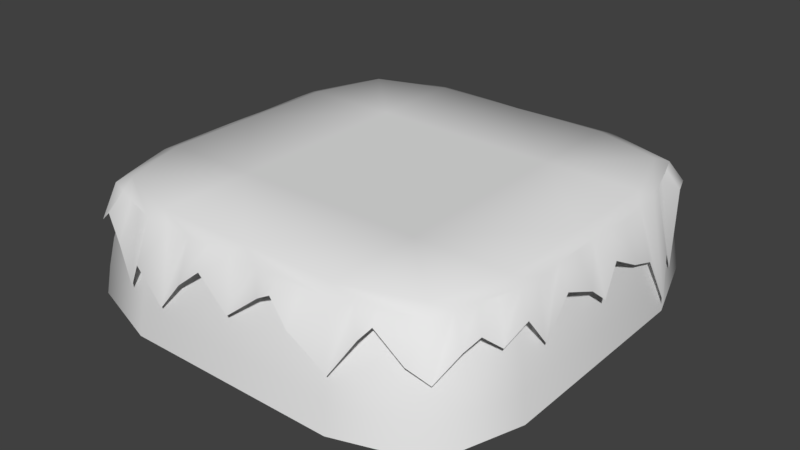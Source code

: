 # Source: Mossy_Rock.blend  (saved by Blender 2.79.0; exported with 4.5.12 LTS)
import bpy
from mathutils import Matrix  # noqa: F401  (used for matrix-valued properties, if any)

bpy.ops.wm.read_factory_settings(use_empty=True)
scene = bpy.context.scene
scene.name = 'Scene'

# ---- collections
col_collection_1 = bpy.data.collections.new('Collection 1'); scene.collection.children.link(col_collection_1)

# ---- materials (node trees are filled in below, after node groups)
mat_material = bpy.data.materials.new('Material')
mat_material.alpha_threshold = 0.0
mat_material.use_transparent_shadow = False
mat_material.roughness = 0.5

# ---- material node trees

# ---- world
world_world = bpy.data.worlds.new('World'); scene.world = world_world
world_world.color = (0.05088, 0.05088, 0.05088)
world_world.use_sun_shadow = False
world_world.sun_shadow_jitter_overblur = 0.0
world_world.cycles.sampling_method = 'MANUAL'

# ---- meshes
me_plane = bpy.data.meshes.new('Plane')
me_plane.from_pydata([(2.252, 2.252, 2.757), (4.735, 2.371, 2.051), (-2.371, 4.735, 2.051), (-4.735, -2.371, 2.051), (2.371, -4.735, 2.051), (-2.371, -4.735, 2.051), (-2.537, -5.067, 0.6726), (2.537, -5.067, 0.6726), (-4.735, 2.371, 2.051), (-5.067, 2.537, 0.6726), (-5.067, -2.537, 0.6726), (2.371, 4.735, 2.051), (2.537, 5.067, 0.6726), (-2.537, 5.067, 0.6726), (4.735, -2.371, 2.051), (5.067, -2.537, 0.6726), (5.067, 2.537, 0.6726), (-2.252, 2.252, 2.757), (-2.252, -2.252, 2.757), (2.252, -2.252, 2.757), (-5.168, -2.584, 0.0), (2.584, -5.168, 0.0), (5.168, 2.584, 0.0), (-2.584, 5.168, 0.0), (-4.505, -2.252, 2.757), (2.252, -4.505, 2.757), (4.505, 2.252, 2.757), (-2.252, 4.505, 2.757), (4.148, 4.148, 2.052), (4.438, -4.438, 0.6736), (-4.148, 4.148, 2.052), (-4.148, -4.148, 2.052), (-5.168, 2.584, 0.0), (-2.584, -5.168, 0.0), (5.168, -2.584, 0.0), (2.584, 5.168, 0.0), (-4.505, 2.252, 2.757), (-2.252, -4.505, 2.757), (4.505, -2.252, 2.757), (2.252, 4.505, 2.757), (4.438, 4.438, 0.6736), (4.148, -4.148, 2.052), (-4.438, 4.438, 0.6736), (-4.438, -4.438, 0.6736), (0.0, -4.732, 2.05), (0.0, -5.063, 0.6716), (-2.472, -4.934, 1.354), (2.472, -4.934, 1.354), (-4.732, 0.0, 2.05), (-5.063, 0.0, 0.6716), (-4.934, 2.472, 1.354), (-4.934, -2.472, 1.354), (0.0, 4.732, 2.05), (0.0, 5.063, 0.6716), (2.472, 4.934, 1.354), (-2.472, 4.934, 1.354), (4.732, 0.0, 2.05), (5.063, 0.0, 0.6716), (4.934, -2.472, 1.354), (4.934, 2.472, 1.354), (0.0, 2.252, 2.757), (0.0, -2.252, 2.757), (-2.252, 0.0, 2.757), (2.252, 0.0, 2.757), (-4.522, -4.522, 0.0), (4.522, -4.522, 0.0), (-4.522, 4.522, 0.0), (4.522, 4.522, 0.0), (-3.942, 3.942, 2.757), (-3.942, -3.942, 2.757), (3.942, -3.942, 2.757), (3.942, 3.942, 2.757), (-5.168, 0.0, 0.0), (0.0, -5.168, 0.0), (5.168, 0.0, 0.0), (0.0, 5.168, 0.0), (-4.505, 0.0, 2.757), (0.0, -4.505, 2.757), (4.505, 0.0, 2.757), (0.0, 4.505, 2.757), (4.323, 4.323, 1.355), (4.323, -4.323, 1.355), (-4.323, 4.323, 1.355), (-4.323, -4.323, 1.355), (0.0, -4.928, 1.352), (-4.928, 0.0, 1.352), (0.0, 4.928, 1.352), (4.928, 0.0, 1.352), (0.0, 0.0, 2.757), (-4.793, -2.396, 2.651), (2.397, -4.793, 2.651), (4.794, 2.395, 2.641), (-2.395, 4.791, 2.663), (-4.793, 2.396, 2.657), (-2.395, -4.793, 2.656), (4.793, -2.396, 2.661), (2.396, 4.791, 2.659), (-4.191, 4.19, 2.659), (-4.192, -4.192, 2.657), (4.192, -4.192, 2.654), (4.192, 4.192, 2.661), (-4.794, -0.001901, 2.663), (0.001086, -4.794, 2.654), (4.795, -0.0001057, 2.654), (-0.00175, 4.796, 2.604), (-5.102, -2.602, 1.177), (2.608, -5.074, 1.254), (5.233, 2.489, 0.2632), (-2.461, 4.889, 2.4), (-5.087, 2.542, 1.81), (-2.495, -5.114, 1.665), (5.087, -2.543, 2.169), (2.542, 4.886, 2.017), (-4.355, 4.231, 1.989), (-4.448, -4.449, 1.807), (4.449, -4.447, 1.533), (4.449, 4.449, 2.182), (-5.084, -0.1857, 2.315), (0.07138, -5.082, 1.49), (5.191, -0.02234, 1.476), (-0.003245, 5.039, 2.11), (4.498, -3.299, 2.659), (4.771, -3.497, 2.177), (3.297, -4.497, 2.661), (3.347, -4.686, 2.369), (4.798, -1.199, 2.659), (5.09, -1.269, 2.17), (4.798, 1.2, 2.651), (5.072, 1.314, 1.623), (4.499, 3.298, 2.636), (4.833, 3.445, 0.5517), (3.299, 4.498, 2.647), (3.499, 4.769, 1.323), (1.201, 4.8, 2.634), (1.357, 5.221, 0.3767), (-1.223, 4.798, 2.644), (-1.299, 5.097, 1.115), (-3.298, 4.498, 2.653), (-3.472, 4.757, 1.791), (-4.498, 3.3, 2.639), (-4.769, 3.586, 0.7556), (-4.799, 1.199, 2.655), (-5.123, 1.257, 1.884), (-4.798, -1.201, 2.648), (-5.09, -1.353, 1.418), (-4.498, -3.298, 2.658), (-4.725, -3.47, 2.113), (-3.298, -4.499, 2.652), (-3.452, -4.798, 1.682), (-1.199, -4.798, 2.652), (-1.226, -5.116, 1.682), (1.205, -4.798, 2.661), (1.261, -5.07, 2.382), (4.798, 1.812, 2.649), (5.083, 1.941, 1.427), (4.798, 0.5969, 2.658), (5.111, 0.4302, 2.107), (4.799, -0.5849, 2.654), (5.129, -0.4362, 1.827), (4.798, -1.799, 2.647), (5.089, -1.908, 1.385), (4.643, -2.865, 2.653), (4.924, -3.039, 1.779), (4.348, -3.75, 2.656), (4.639, -3.848, 1.974), (3.762, -4.344, 2.653), (3.988, -4.606, 1.795), (2.877, -4.639, 2.658), (3.188, -4.899, 2.149), (1.8, -4.799, 2.655), (1.764, -5.176, 1.9), (0.6397, -4.797, 2.658), (0.8901, -5.026, 2.159), (-0.5998, -4.798, 2.659), (-0.6346, -5.089, 2.169), (-1.79, -4.798, 2.641), (-1.852, -5.116, 0.9358), (-2.848, -4.649, 2.641), (-2.975, -4.957, 0.9358), (-3.735, -4.353, 2.659), (-3.96, -4.617, 2.174), (-4.348, -3.749, 2.659), (-4.611, -3.975, 2.18), (-4.648, -2.85, 2.654), (-4.9, -3.076, 1.828), (-4.798, -1.799, 2.659), (-5.089, -1.91, 2.161), (-4.798, -0.5998, 2.659), (-5.089, -0.6398, 2.177), (-4.798, 0.5965, 2.648), (-5.113, 0.4007, 1.447), (-4.798, 1.799, 2.659), (-5.09, 1.908, 2.177), (-4.648, 2.849, 2.659), (-4.93, 3.023, 2.161), (-4.352, 3.737, 2.648), (-4.608, 4.01, 1.428), (-3.76, 4.344, 2.646), (-3.989, 4.56, 1.305), (-2.849, 4.648, 2.659), (-3.02, 4.927, 2.184), (-1.811, 4.798, 2.655), (-1.918, 5.079, 1.934), (-0.6195, 4.856, 2.494), (-0.6444, 5.046, 1.903), (0.607, 4.852, 2.475), (0.6457, 5.06, 1.725), (1.804, 4.798, 2.652), (1.914, 5.088, 1.711), (2.849, 4.646, 2.659), (3.022, 4.769, 2.172), (3.749, 4.348, 2.654), (3.976, 4.612, 1.86), (4.338, 3.778, 2.659), (4.602, 4.007, 2.163), (4.648, 2.849, 2.644), (4.941, 2.999, 1.111), (4.561, 2.281, 2.586), (-2.281, 4.561, 2.586), (-4.561, -2.281, 2.586), (2.281, -4.561, 2.586), (-2.281, -4.561, 2.586), (-4.561, 2.281, 2.586), (2.281, 4.561, 2.586), (4.561, -2.281, 2.586), (3.992, 3.992, 2.586), (-3.992, 3.992, 2.586), (-3.992, -3.992, 2.586), (3.992, -3.992, 2.586), (0.0, -4.56, 2.586), (-4.56, 0.0, 2.586), (0.0, 4.56, 2.586), (4.56, 0.0, 2.586)], [], [(0, 60, 88, 63), (0, 63, 78, 26), (0, 26, 71, 39), (0, 39, 79, 60), (1, 56, 87, 59), (1, 59, 80, 28), (217, 225, 71, 26), (217, 26, 78, 232), (2, 52, 86, 55), (2, 55, 82, 30), (218, 226, 68, 27), (218, 27, 79, 231), (3, 48, 85, 51), (3, 51, 83, 31), (219, 227, 69, 24), (219, 24, 76, 230), (4, 44, 84, 47), (4, 47, 81, 41), (220, 228, 70, 25), (220, 25, 77, 229), (5, 31, 83, 46), (5, 46, 84, 44), (221, 229, 77, 37), (221, 37, 69, 227), (6, 43, 64, 33), (6, 33, 73, 45), (6, 45, 84, 46), (6, 46, 83, 43), (7, 45, 73, 21), (7, 21, 65, 29), (7, 29, 81, 47), (7, 47, 84, 45), (8, 30, 82, 50), (8, 50, 85, 48), (222, 230, 76, 36), (222, 36, 68, 226), (9, 42, 66, 32), (9, 32, 72, 49), (9, 49, 85, 50), (9, 50, 82, 42), (10, 49, 72, 20), (10, 20, 64, 43), (10, 43, 83, 51), (10, 51, 85, 49), (11, 28, 80, 54), (11, 54, 86, 52), (223, 231, 79, 39), (223, 39, 71, 225), (12, 40, 67, 35), (12, 35, 75, 53), (12, 53, 86, 54), (12, 54, 80, 40), (13, 53, 75, 23), (13, 23, 66, 42), (13, 42, 82, 55), (13, 55, 86, 53), (14, 41, 81, 58), (14, 58, 87, 56), (224, 232, 78, 38), (224, 38, 70, 228), (15, 29, 65, 34), (15, 34, 74, 57), (15, 57, 87, 58), (15, 58, 81, 29), (16, 57, 74, 22), (16, 22, 67, 40), (16, 40, 80, 59), (16, 59, 87, 57), (17, 36, 76, 62), (17, 62, 88, 60), (17, 60, 79, 27), (17, 27, 68, 36), (18, 24, 69, 37), (18, 37, 77, 61), (18, 61, 88, 62), (18, 62, 76, 24), (19, 61, 77, 25), (19, 25, 70, 38), (19, 38, 78, 63), (19, 63, 88, 61), (78, 103, 155, 127, 153, 91, 26), (77, 37, 94, 175, 149, 173, 102), (37, 69, 98, 179, 147, 177, 94), (70, 25, 90, 167, 123, 165, 99), (76, 36, 93, 191, 141, 189, 101), (25, 77, 102, 171, 151, 169, 90), (39, 96, 207, 133, 205, 104, 79), (71, 100, 211, 131, 209, 96, 39), (69, 24, 89, 183, 145, 181, 98), (36, 68, 97, 195, 139, 193, 93), (68, 27, 92, 199, 137, 197, 97), (78, 38, 95, 159, 125, 157, 103), (27, 79, 104, 203, 135, 201, 92), (24, 76, 101, 187, 143, 185, 89), (38, 70, 99, 163, 121, 161, 95), (26, 91, 215, 129, 213, 100, 71), (183, 89, 105, 184), (199, 92, 108, 200), (203, 104, 120, 204), (163, 99, 115, 164), (187, 101, 117, 188), (213, 214, 116, 100), (175, 94, 110, 176), (179, 98, 114, 180), (153, 154, 107, 91), (191, 93, 109, 192), (205, 206, 120, 104), (209, 210, 112, 96), (167, 90, 106, 168), (171, 102, 118, 172), (195, 97, 113, 196), (159, 95, 111, 160), (161, 121, 122, 162), (165, 123, 124, 166), (157, 125, 126, 158), (155, 156, 128, 127), (215, 216, 130, 129), (211, 212, 132, 131), (207, 208, 134, 133), (201, 135, 136, 202), (197, 137, 138, 198), (193, 139, 140, 194), (189, 141, 142, 190), (185, 143, 144, 186), (181, 145, 146, 182), (177, 147, 148, 178), (173, 149, 150, 174), (169, 151, 152, 170), (127, 128, 154, 153), (103, 119, 156, 155), (103, 157, 158, 119), (125, 159, 160, 126), (95, 161, 162, 111), (121, 163, 164, 122), (99, 165, 166, 115), (123, 167, 168, 124), (90, 169, 170, 106), (151, 171, 172, 152), (102, 173, 174, 118), (149, 175, 176, 150), (94, 177, 178, 110), (147, 179, 180, 148), (98, 181, 182, 114), (145, 183, 184, 146), (89, 185, 186, 105), (143, 187, 188, 144), (101, 189, 190, 117), (141, 191, 192, 142), (93, 193, 194, 109), (139, 195, 196, 140), (97, 197, 198, 113), (137, 199, 200, 138), (92, 201, 202, 108), (135, 203, 204, 136), (133, 134, 206, 205), (96, 112, 208, 207), (131, 132, 210, 209), (100, 116, 212, 211), (129, 130, 214, 213), (91, 107, 216, 215), (14, 224, 228, 41), (14, 56, 232, 224), (11, 223, 225, 28), (11, 52, 231, 223), (8, 222, 226, 30), (8, 48, 230, 222), (5, 221, 227, 31), (5, 44, 229, 221), (4, 220, 229, 44), (4, 41, 228, 220), (3, 219, 230, 48), (3, 31, 227, 219), (2, 218, 231, 52), (2, 30, 226, 218), (1, 217, 232, 56), (1, 28, 225, 217)])
me_plane.polygons.foreach_set('use_smooth', [True] * 176)
_uv = me_plane.uv_layers.new(name='UVMap')
_uv.uv.foreach_set('vector', [0.632, 0.7313, 0.5642, 0.7313, 0.5642, 0.6634, 0.632, 0.6634, 0.632, 0.7313, 0.632, 0.6634, 0.6999, 0.6634, 0.6999, 0.7313, 0.632, 0.7313, 0.6999, 0.7313, 0.6829, 0.7822, 0.632, 0.7991, 0.632, 0.7313, 0.632, 0.7991, 0.5642, 0.7991, 0.5642, 0.7313, 0.8704, 0.1898, 0.8085, 0.1536, 0.8197, 0.1346, 0.8839, 0.1724, 0.8704, 0.1898, 0.8839, 0.1724, 0.9311, 0.2054, 0.9164, 0.2215, 0.733, 0.4356, 0.7701, 0.4751, 0.7655, 0.4782, 0.7288, 0.4391, 0.733, 0.4356, 0.7288, 0.4391, 0.6774, 0.3948, 0.6809, 0.3907, 0.1557, 0.171, 0.1015, 0.218, 0.08705, 0.2014, 0.1435, 0.1526, 0.1557, 0.171, 0.1435, 0.1526, 0.1898, 0.1185, 0.2003, 0.1376, 0.07967, 0.4128, 0.1156, 0.3721, 0.1191, 0.3765, 0.08359, 0.4167, 0.07967, 0.4128, 0.08359, 0.4167, 0.04435, 0.472, 0.03992, 0.4689, 0.3895, 0.07527, 0.321, 0.09651, 0.3145, 0.07545, 0.3858, 0.05359, 0.3895, 0.07527, 0.3858, 0.05359, 0.4418, 0.04101, 0.4438, 0.06273, 0.2898, 0.2925, 0.3417, 0.2768, 0.3424, 0.2823, 0.2911, 0.2978, 0.2898, 0.2925, 0.2911, 0.2978, 0.2285, 0.3242, 0.2264, 0.3192, 0.642, 0.08192, 0.5707, 0.07375, 0.5733, 0.05187, 0.6474, 0.06059, 0.642, 0.08192, 0.6474, 0.06059, 0.7037, 0.07167, 0.6968, 0.09235, 0.5317, 0.3009, 0.5842, 0.3149, 0.5819, 0.32, 0.53, 0.3061, 0.5317, 0.3009, 0.53, 0.3061, 0.463, 0.2956, 0.4639, 0.2902, 0.4995, 0.06525, 0.4438, 0.06273, 0.4418, 0.04101, 0.4992, 0.04325, 0.4995, 0.06525, 0.4992, 0.04325, 0.5733, 0.05187, 0.5707, 0.07375, 0.396, 0.2795, 0.4639, 0.2902, 0.463, 0.2956, 0.396, 0.285, 0.396, 0.2795, 0.396, 0.285, 0.3424, 0.2823, 0.3417, 0.2768, 0.4995, 0.02225, 0.44, 0.02052, 0.4381, 0.0001671, 0.5, 0.001588, 0.4995, 0.02225, 0.5, 0.001588, 0.5782, 0.01031, 0.5758, 0.03088, 0.4995, 0.02225, 0.5758, 0.03088, 0.5733, 0.05187, 0.4992, 0.04325, 0.4995, 0.02225, 0.4992, 0.04325, 0.4418, 0.04101, 0.44, 0.02052, 0.652, 0.0401, 0.5758, 0.03088, 0.5782, 0.01031, 0.6562, 0.01988, 0.652, 0.0401, 0.6562, 0.01988, 0.7168, 0.03279, 0.7103, 0.05216, 0.652, 0.0401, 0.7103, 0.05216, 0.7037, 0.07167, 0.6474, 0.06059, 0.652, 0.0401, 0.6474, 0.06059, 0.5733, 0.05187, 0.5758, 0.03088, 0.2524, 0.1174, 0.2003, 0.1376, 0.1898, 0.1185, 0.2432, 0.09741, 0.2524, 0.1174, 0.2432, 0.09741, 0.3145, 0.07545, 0.321, 0.09651, 0.1631, 0.3459, 0.2264, 0.3192, 0.2285, 0.3242, 0.166, 0.3505, 0.1631, 0.3459, 0.166, 0.3505, 0.1191, 0.3765, 0.1156, 0.3721, 0.235, 0.07809, 0.1798, 0.1005, 0.1699, 0.08262, 0.2271, 0.05898, 0.235, 0.07809, 0.2271, 0.05898, 0.3022, 0.03546, 0.3083, 0.05526, 0.235, 0.07809, 0.3083, 0.05526, 0.3145, 0.07545, 0.2432, 0.09741, 0.235, 0.07809, 0.2432, 0.09741, 0.1898, 0.1185, 0.1798, 0.1005, 0.3817, 0.03298, 0.3083, 0.05526, 0.3022, 0.03546, 0.3775, 0.01275, 0.3817, 0.03298, 0.3775, 0.01275, 0.4381, 0.0001671, 0.44, 0.02052, 0.3817, 0.03298, 0.44, 0.02052, 0.4418, 0.04101, 0.3858, 0.05359, 0.3817, 0.03298, 0.3858, 0.05359, 0.3145, 0.07545, 0.3083, 0.05526, 0.9521, 0.2648, 0.9164, 0.2215, 0.9311, 0.2054, 0.9686, 0.2498, 0.04689, 0.2653, 0.03012, 0.2506, 0.08705, 0.2014, 0.1015, 0.218, 0.0001671, 0.525, 0.03992, 0.4689, 0.04435, 0.472, 0.005096, 0.5274, 0.7918, 0.5249, 0.7869, 0.5274, 0.7655, 0.4782, 0.7701, 0.4751, 0.9844, 0.2354, 0.945, 0.1901, 0.9587, 0.1749, 0.9998, 0.2214, 0.0148, 0.2359, 0.0001671, 0.2211, 0.05974, 0.1697, 0.07324, 0.1854, 0.0148, 0.2359, 0.07324, 0.1854, 0.08705, 0.2014, 0.03012, 0.2506, 0.9844, 0.2354, 0.9686, 0.2498, 0.9311, 0.2054, 0.945, 0.1901, 0.1315, 0.1354, 0.07324, 0.1854, 0.05974, 0.1697, 0.1195, 0.1186, 0.1315, 0.1354, 0.1195, 0.1186, 0.1699, 0.08262, 0.1798, 0.1005, 0.1315, 0.1354, 0.1798, 0.1005, 0.1898, 0.1185, 0.1435, 0.1526, 0.1315, 0.1354, 0.1435, 0.1526, 0.08705, 0.2014, 0.07324, 0.1854, 0.7468, 0.1171, 0.6968, 0.09235, 0.7037, 0.07167, 0.7554, 0.09686, 0.7468, 0.1171, 0.7554, 0.09686, 0.8197, 0.1346, 0.8085, 0.1536, 0.6288, 0.3458, 0.6809, 0.3907, 0.6774, 0.3948, 0.626, 0.3505, 0.6288, 0.3458, 0.626, 0.3505, 0.5819, 0.32, 0.5842, 0.3149, 0.7641, 0.07774, 0.7103, 0.05216, 0.7168, 0.03279, 0.7728, 0.05903, 0.7641, 0.07774, 0.7728, 0.05903, 0.8409, 0.09852, 0.8304, 0.1164, 0.7641, 0.07774, 0.8304, 0.1164, 0.8197, 0.1346, 0.7554, 0.09686, 0.7641, 0.07774, 0.7554, 0.09686, 0.7037, 0.07167, 0.7103, 0.05216, 0.8964, 0.1555, 0.8304, 0.1164, 0.8409, 0.09852, 0.9085, 0.1387, 0.8964, 0.1555, 0.9085, 0.1387, 0.9587, 0.1749, 0.945, 0.1901, 0.8964, 0.1555, 0.945, 0.1901, 0.9311, 0.2054, 0.8839, 0.1724, 0.8964, 0.1555, 0.8839, 0.1724, 0.8197, 0.1346, 0.8304, 0.1164, 0.4963, 0.7313, 0.4285, 0.7313, 0.4285, 0.6634, 0.4963, 0.6634, 0.4963, 0.7313, 0.4963, 0.6634, 0.5642, 0.6634, 0.5642, 0.7313, 0.4963, 0.7313, 0.5642, 0.7313, 0.5642, 0.7991, 0.4963, 0.7991, 0.4963, 0.7313, 0.4963, 0.7991, 0.4455, 0.7822, 0.4285, 0.7313, 0.4963, 0.5956, 0.4285, 0.5956, 0.4455, 0.5447, 0.4963, 0.5277, 0.4963, 0.5956, 0.4963, 0.5277, 0.5642, 0.5277, 0.5642, 0.5956, 0.4963, 0.5956, 0.5642, 0.5956, 0.5642, 0.6634, 0.4963, 0.6634, 0.4963, 0.5956, 0.4963, 0.6634, 0.4285, 0.6634, 0.4285, 0.5956, 0.632, 0.5956, 0.5642, 0.5956, 0.5642, 0.5277, 0.632, 0.5277, 0.632, 0.5956, 0.632, 0.5277, 0.6829, 0.5447, 0.6999, 0.5956, 0.632, 0.5956, 0.6999, 0.5956, 0.6999, 0.6634, 0.632, 0.6634, 0.632, 0.5956, 0.632, 0.6634, 0.5642, 0.6634, 0.5642, 0.5956, 0.1252, 0.6469, 0.1196, 0.6395, 0.1345, 0.6289, 0.1494, 0.6182, 0.1644, 0.6076, 0.1783, 0.5982, 0.1802, 0.6078, 0.1037, 0.8396, 0.1471, 0.8915, 0.1431, 0.9002, 0.1311, 0.8873, 0.1197, 0.8736, 0.1081, 0.8596, 0.09636, 0.8454, 0.1471, 0.8915, 0.1907, 0.9199, 0.1894, 0.9297, 0.1778, 0.9232, 0.1663, 0.916, 0.1544, 0.9083, 0.1431, 0.9002, 0.04434, 0.7347, 0.06138, 0.7844, 0.05151, 0.7864, 0.04646, 0.7721, 0.04222, 0.7593, 0.03756, 0.7457, 0.03468, 0.7336, 0.2952, 0.8618, 0.3474, 0.8177, 0.3563, 0.8216, 0.3433, 0.8334, 0.3295, 0.8453, 0.3153, 0.8574, 0.3008, 0.8689, 0.06138, 0.7844, 0.1037, 0.8396, 0.09636, 0.8454, 0.08424, 0.8298, 0.07341, 0.8158, 0.062, 0.8011, 0.05151, 0.7864, 0.2728, 0.6187, 0.2767, 0.6103, 0.2882, 0.6226, 0.3001, 0.6361, 0.3151, 0.6472, 0.3241, 0.6641, 0.3163, 0.6703, 0.2295, 0.5905, 0.2306, 0.5806, 0.2423, 0.5868, 0.2541, 0.5945, 0.2657, 0.6024, 0.2767, 0.6103, 0.2728, 0.6187, 0.1907, 0.9199, 0.2403, 0.9032, 0.2422, 0.9129, 0.2288, 0.9177, 0.2153, 0.9221, 0.202, 0.9266, 0.1894, 0.9297, 0.3474, 0.8177, 0.3738, 0.7735, 0.3825, 0.7746, 0.3779, 0.7856, 0.3711, 0.7975, 0.3636, 0.8097, 0.3563, 0.8216, 0.3738, 0.7735, 0.3579, 0.7247, 0.3673, 0.723, 0.3722, 0.7362, 0.3766, 0.7497, 0.3808, 0.763, 0.3825, 0.7746, 0.1252, 0.6469, 0.07182, 0.6901, 0.06293, 0.6861, 0.07624, 0.674, 0.09083, 0.6624, 0.1055, 0.6506, 0.1196, 0.6395, 0.3579, 0.7247, 0.3163, 0.6703, 0.3241, 0.6641, 0.3387, 0.6768, 0.3468, 0.6943, 0.3576, 0.7087, 0.3673, 0.723, 0.2403, 0.9032, 0.2952, 0.8618, 0.3008, 0.8689, 0.2865, 0.8801, 0.2715, 0.8916, 0.2566, 0.9027, 0.2422, 0.9129, 0.07182, 0.6901, 0.04434, 0.7347, 0.03468, 0.7336, 0.04039, 0.7223, 0.04754, 0.7105, 0.05469, 0.6985, 0.06293, 0.6861, 0.1802, 0.6078, 0.1783, 0.5982, 0.1912, 0.5934, 0.2046, 0.5884, 0.2189, 0.5838, 0.2306, 0.5806, 0.2295, 0.5905, 0.2288, 0.9177, 0.2422, 0.9129, 0.258, 0.9569, 0.2345, 0.9447, 0.3722, 0.7362, 0.3673, 0.723, 0.3757, 0.7202, 0.3899, 0.733, 0.3387, 0.6768, 0.3241, 0.6641, 0.337, 0.6537, 0.3542, 0.6653, 0.04039, 0.7223, 0.03468, 0.7336, 0.0001671, 0.7302, 0.0196, 0.7131, 0.2865, 0.8801, 0.3008, 0.8689, 0.3049, 0.8831, 0.296, 0.8945, 0.2189, 0.5838, 0.218, 0.5655, 0.2333, 0.5633, 0.2306, 0.5806, 0.1311, 0.8873, 0.1431, 0.9002, 0.1238, 0.9242, 0.09405, 0.9246, 0.1778, 0.9232, 0.1894, 0.9297, 0.1855, 0.9569, 0.1726, 0.9405, 0.1644, 0.6076, 0.148, 0.5731, 0.1456, 0.5321, 0.1783, 0.5982, 0.3433, 0.8334, 0.3563, 0.8216, 0.3793, 0.8366, 0.3573, 0.844, 0.3151, 0.6472, 0.333, 0.631, 0.337, 0.6537, 0.3241, 0.6641, 0.2657, 0.6024, 0.2715, 0.5875, 0.2867, 0.5934, 0.2767, 0.6103, 0.04646, 0.7721, 0.05151, 0.7864, 0.01035, 0.8025, 0.02629, 0.7724, 0.08424, 0.8298, 0.09636, 0.8454, 0.06611, 0.8665, 0.06628, 0.8342, 0.3779, 0.7856, 0.3825, 0.7746, 0.401, 0.7791, 0.4148, 0.7944, 0.07624, 0.674, 0.06293, 0.6861, 0.04771, 0.6768, 0.04749, 0.6459, 0.05469, 0.6985, 0.04754, 0.7105, 0.03024, 0.7043, 0.02892, 0.6848, 0.03756, 0.7457, 0.04222, 0.7593, 0.03186, 0.7631, 0.009558, 0.7463, 0.1055, 0.6506, 0.09083, 0.6624, 0.07821, 0.6501, 0.09221, 0.6261, 0.1345, 0.6289, 0.119, 0.616, 0.1345, 0.5886, 0.1494, 0.6182, 0.1912, 0.5934, 0.1739, 0.5491, 0.1803, 0.5277, 0.2046, 0.5884, 0.2423, 0.5868, 0.2518, 0.5629, 0.2739, 0.5578, 0.2541, 0.5945, 0.2882, 0.6226, 0.308, 0.6006, 0.3506, 0.5875, 0.3001, 0.6361, 0.3576, 0.7087, 0.3468, 0.6943, 0.386, 0.6663, 0.3785, 0.6973, 0.3808, 0.763, 0.3766, 0.7497, 0.4047, 0.7462, 0.4218, 0.762, 0.3636, 0.8097, 0.3711, 0.7975, 0.4282, 0.8159, 0.3804, 0.8171, 0.3153, 0.8574, 0.3295, 0.8453, 0.3475, 0.8636, 0.3359, 0.8903, 0.2566, 0.9027, 0.2715, 0.8916, 0.2915, 0.926, 0.264, 0.9191, 0.202, 0.9266, 0.2153, 0.9221, 0.2185, 0.9411, 0.202, 0.9447, 0.1544, 0.9083, 0.1663, 0.916, 0.15, 0.9428, 0.1238, 0.9515, 0.1081, 0.8596, 0.1197, 0.8736, 0.09703, 0.8949, 0.09555, 0.8715, 0.062, 0.8011, 0.07341, 0.8158, 0.06248, 0.8215, 0.04099, 0.8168, 0.1494, 0.6182, 0.1345, 0.5886, 0.148, 0.5731, 0.1644, 0.6076, 0.1196, 0.6395, 0.09574, 0.6096, 0.119, 0.616, 0.1345, 0.6289, 0.1196, 0.6395, 0.1055, 0.6506, 0.09221, 0.6261, 0.09574, 0.6096, 0.09083, 0.6624, 0.07624, 0.674, 0.04749, 0.6459, 0.07821, 0.6501, 0.06293, 0.6861, 0.05469, 0.6985, 0.02892, 0.6848, 0.04771, 0.6768, 0.04754, 0.7105, 0.04039, 0.7223, 0.0196, 0.7131, 0.03024, 0.7043, 0.03468, 0.7336, 0.03756, 0.7457, 0.009558, 0.7463, 0.0001671, 0.7302, 0.04222, 0.7593, 0.04646, 0.7721, 0.02629, 0.7724, 0.03186, 0.7631, 0.05151, 0.7864, 0.062, 0.8011, 0.04099, 0.8168, 0.01035, 0.8025, 0.07341, 0.8158, 0.08424, 0.8298, 0.06628, 0.8342, 0.06248, 0.8215, 0.09636, 0.8454, 0.1081, 0.8596, 0.09555, 0.8715, 0.06611, 0.8665, 0.1197, 0.8736, 0.1311, 0.8873, 0.09405, 0.9246, 0.09703, 0.8949, 0.1431, 0.9002, 0.1544, 0.9083, 0.1238, 0.9515, 0.1238, 0.9242, 0.1663, 0.916, 0.1778, 0.9232, 0.1726, 0.9405, 0.15, 0.9428, 0.1894, 0.9297, 0.202, 0.9266, 0.202, 0.9447, 0.1855, 0.9569, 0.2153, 0.9221, 0.2288, 0.9177, 0.2345, 0.9447, 0.2185, 0.9411, 0.2422, 0.9129, 0.2566, 0.9027, 0.264, 0.9191, 0.258, 0.9569, 0.2715, 0.8916, 0.2865, 0.8801, 0.296, 0.8945, 0.2915, 0.926, 0.3008, 0.8689, 0.3153, 0.8574, 0.3359, 0.8903, 0.3049, 0.8831, 0.3295, 0.8453, 0.3433, 0.8334, 0.3573, 0.844, 0.3475, 0.8636, 0.3563, 0.8216, 0.3636, 0.8097, 0.3804, 0.8171, 0.3793, 0.8366, 0.3711, 0.7975, 0.3779, 0.7856, 0.4148, 0.7944, 0.4282, 0.8159, 0.3825, 0.7746, 0.3808, 0.763, 0.4218, 0.762, 0.401, 0.7791, 0.3766, 0.7497, 0.3722, 0.7362, 0.3899, 0.733, 0.4047, 0.7462, 0.3673, 0.723, 0.3576, 0.7087, 0.3785, 0.6973, 0.3757, 0.7202, 0.3468, 0.6943, 0.3387, 0.6768, 0.3542, 0.6653, 0.386, 0.6663, 0.3001, 0.6361, 0.3506, 0.5875, 0.333, 0.631, 0.3151, 0.6472, 0.2767, 0.6103, 0.2867, 0.5934, 0.308, 0.6006, 0.2882, 0.6226, 0.2541, 0.5945, 0.2739, 0.5578, 0.2715, 0.5875, 0.2657, 0.6024, 0.2306, 0.5806, 0.2333, 0.5633, 0.2518, 0.5629, 0.2423, 0.5868, 0.2046, 0.5884, 0.1803, 0.5277, 0.218, 0.5655, 0.2189, 0.5838, 0.1783, 0.5982, 0.1456, 0.5321, 0.1739, 0.5491, 0.1912, 0.5934, 0.7468, 0.1171, 0.7402, 0.133, 0.6913, 0.1088, 0.6968, 0.09235, 0.7468, 0.1171, 0.8085, 0.1536, 0.7999, 0.1683, 0.7402, 0.133, 0.9521, 0.2648, 0.9394, 0.2764, 0.9047, 0.2343, 0.9164, 0.2215, 0.04689, 0.2653, 0.1015, 0.218, 0.1127, 0.231, 0.06018, 0.2764, 0.2524, 0.1174, 0.2597, 0.133, 0.2087, 0.1528, 0.2003, 0.1376, 0.2524, 0.1174, 0.321, 0.09651, 0.326, 0.1128, 0.2597, 0.133, 0.4995, 0.06525, 0.4999, 0.08244, 0.4454, 0.08, 0.4438, 0.06273, 0.4995, 0.06525, 0.5707, 0.07375, 0.5688, 0.0907, 0.4999, 0.08244, 0.642, 0.08192, 0.6376, 0.09855, 0.5688, 0.0907, 0.5707, 0.07375, 0.642, 0.08192, 0.6968, 0.09235, 0.6913, 0.1088, 0.6376, 0.09855, 0.3895, 0.07527, 0.3922, 0.09226, 0.326, 0.1128, 0.321, 0.09651, 0.3895, 0.07527, 0.4438, 0.06273, 0.4454, 0.08, 0.3922, 0.09226, 0.1557, 0.171, 0.165, 0.1854, 0.1127, 0.231, 0.1015, 0.218, 0.1557, 0.171, 0.2003, 0.1376, 0.2087, 0.1528, 0.165, 0.1854, 0.8704, 0.1898, 0.8597, 0.2032, 0.7999, 0.1683, 0.8085, 0.1536, 0.8704, 0.1898, 0.9164, 0.2215, 0.9047, 0.2343, 0.8597, 0.2032])
me_plane.materials.append(mat_material)
me_plane.use_remesh_preserve_volume = False
me_plane.use_remesh_preserve_attributes = False
me_plane.use_mirror_vertex_groups = False
me_plane.use_paint_bone_selection = False
me_plane.use_paint_mask = True
me_plane.update()

# ---- objects
ob_plane = bpy.data.objects.new('Plane', me_plane)

# ---- transforms, parenting, visibility, modifiers, constraints
ob_plane.location = (0.0, 0.0, 0.0)
ob_plane.lineart.crease_threshold = 0.0

# ---- collection membership
col_collection_1.objects.link(ob_plane)

# ---- scene / render settings (as saved in the file)
scene.frame_start = 1; scene.frame_end = 250; scene.frame_set(1)
scene.render.engine = 'BLENDER_EEVEE_NEXT'
scene.render.resolution_percentage = 50
scene.render.dither_intensity = 0.0
scene.cycles.use_denoising = False
scene.cycles.samples = 128
scene.cycles.sampling_pattern = 'TABULATED_SOBOL'
scene.cycles.use_adaptive_sampling = False
scene.cycles.use_light_tree = False
scene.cycles.blur_glossy = 0.0
scene.cycles.sample_clamp_indirect = 0.0
scene.view_settings.view_transform = 'Standard'
bpy.context.view_layer.update()

# ---- added for rendering (the .blend has no active camera and no usable light): camera, sun
cam_auto = bpy.data.cameras.new('AutoCamera')
cam_auto.lens = 50.0
cam_auto.sensor_width = 36.0
cam_auto.clip_end = 1000.0
ob_auto_camera = bpy.data.objects.new('AutoCamera', cam_auto)
scene.collection.objects.link(ob_auto_camera)
ob_auto_camera.location = (13.8761, -16.5899, 12.4532)
ob_auto_camera.rotation_euler = (1.09748, -7.21219e-08, 0.694738)
scene.camera = ob_auto_camera
light_auto_sun = bpy.data.lights.new('AutoSun', 'SUN')
light_auto_sun.energy = 3.0
light_auto_sun.angle = 0.0523599
ob_auto_sun = bpy.data.objects.new('AutoSun', light_auto_sun)
scene.collection.objects.link(ob_auto_sun)
ob_auto_sun.rotation_euler = (0.872665, 0.174533, 0.523599)
bpy.context.view_layer.update()
